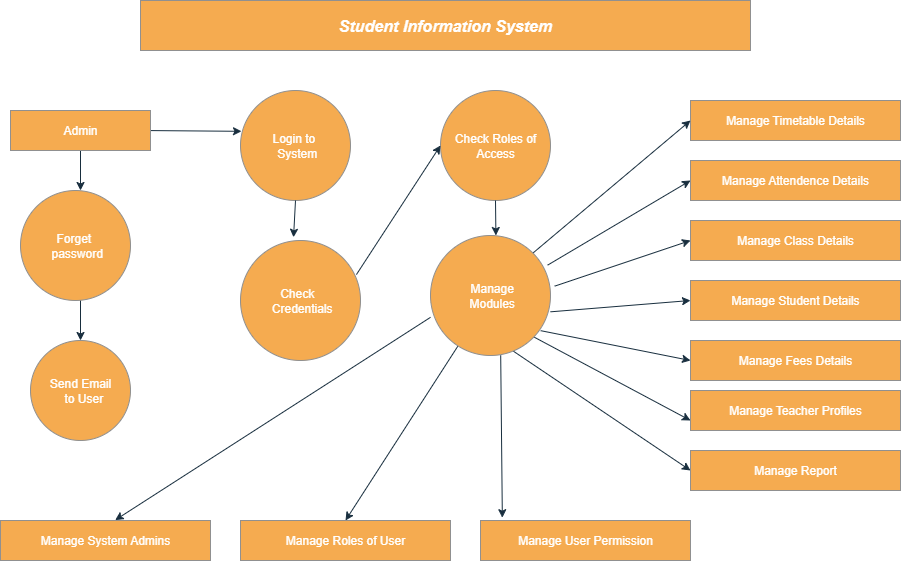

The diagram above was exported from draw.io. Its source (the exported page's mxGraphModel, read from the mxfile embedded in the PNG):
<mxGraphModel dx="1029" dy="603" grid="1" gridSize="10" guides="1" tooltips="1" connect="1" arrows="1" fold="1" page="1" pageScale="1" pageWidth="850" pageHeight="1100" math="0" shadow="0">
  <root>
    <mxCell id="0" />
    <mxCell id="1" parent="0" />
    <mxCell id="o3rX5R0_oX0OED0hgeKq-3" value="" style="endArrow=classic;html=1;rounded=0;exitX=0.5;exitY=1;exitDx=0;exitDy=0;labelBackgroundColor=none;strokeColor=#182E3E;fontColor=default;" edge="1" parent="1">
      <mxGeometry width="50" height="50" relative="1" as="geometry">
        <mxPoint x="110" y="220" as="sourcePoint" />
        <mxPoint x="110" y="260" as="targetPoint" />
      </mxGeometry>
    </mxCell>
    <mxCell id="o3rX5R0_oX0OED0hgeKq-5" value="" style="endArrow=classic;html=1;rounded=0;labelBackgroundColor=none;strokeColor=#182E3E;fontColor=default;" edge="1" parent="1">
      <mxGeometry width="50" height="50" relative="1" as="geometry">
        <mxPoint x="110" y="370" as="sourcePoint" />
        <mxPoint x="110" y="410" as="targetPoint" />
        <Array as="points">
          <mxPoint x="110" y="360" />
        </Array>
      </mxGeometry>
    </mxCell>
    <mxCell id="o3rX5R0_oX0OED0hgeKq-6" value="&amp;nbsp; &amp;nbsp; &amp;nbsp;Send Email&amp;nbsp; &amp;nbsp; &amp;nbsp; &amp;nbsp; to User" style="ellipse;whiteSpace=wrap;html=1;aspect=fixed;fillColor=#F5AB50;fontColor=#FFFFFF;strokeColor=#909090;labelBackgroundColor=none;" vertex="1" parent="1">
      <mxGeometry x="60" y="410" width="100" height="100" as="geometry" />
    </mxCell>
    <mxCell id="o3rX5R0_oX0OED0hgeKq-8" value="&amp;nbsp; &amp;nbsp; &amp;nbsp; Login to&amp;nbsp; &amp;nbsp; &amp;nbsp; &amp;nbsp; &amp;nbsp;System" style="ellipse;whiteSpace=wrap;html=1;aspect=fixed;fillColor=#F5AB50;fontColor=light-dark(#ffffff, #d7d7d7);strokeColor=#909090;labelBackgroundColor=none;" vertex="1" parent="1">
      <mxGeometry x="270" y="160" width="110" height="110" as="geometry" />
    </mxCell>
    <mxCell id="o3rX5R0_oX0OED0hgeKq-10" value="Check Roles of Access" style="ellipse;whiteSpace=wrap;html=1;aspect=fixed;fillColor=#F5AB50;fontColor=#FFFFFF;strokeColor=#909090;labelBackgroundColor=none;" vertex="1" parent="1">
      <mxGeometry x="470" y="160" width="110" height="110" as="geometry" />
    </mxCell>
    <mxCell id="o3rX5R0_oX0OED0hgeKq-11" value="&amp;nbsp; &amp;nbsp;Check&amp;nbsp; &amp;nbsp; &amp;nbsp; &amp;nbsp;Credentials" style="ellipse;whiteSpace=wrap;html=1;aspect=fixed;fillColor=#F5AB50;fontColor=#FFFFFF;strokeColor=#909090;labelBackgroundColor=none;" vertex="1" parent="1">
      <mxGeometry x="270" y="310" width="120" height="120" as="geometry" />
    </mxCell>
    <mxCell id="o3rX5R0_oX0OED0hgeKq-14" value="Manage Timetable Details" style="rounded=0;whiteSpace=wrap;html=1;fillColor=#F5AB50;fontColor=#FFFFFF;strokeColor=#909090;fillStyle=solid;labelBackgroundColor=none;" vertex="1" parent="1">
      <mxGeometry x="720" y="170" width="210" height="40" as="geometry" />
    </mxCell>
    <mxCell id="o3rX5R0_oX0OED0hgeKq-16" value="Manage Class Details" style="rounded=0;whiteSpace=wrap;html=1;fillStyle=solid;fillColor=#F5AB50;fontColor=#FFFFFF;strokeColor=#909090;labelBackgroundColor=none;" vertex="1" parent="1">
      <mxGeometry x="720" y="290" width="210" height="40" as="geometry" />
    </mxCell>
    <mxCell id="o3rX5R0_oX0OED0hgeKq-17" value="Manage Student Details" style="rounded=0;whiteSpace=wrap;html=1;fillColor=#F5AB50;fontColor=#FFFFFF;strokeColor=#909090;labelBackgroundColor=none;" vertex="1" parent="1">
      <mxGeometry x="720" y="350" width="210" height="40" as="geometry" />
    </mxCell>
    <mxCell id="o3rX5R0_oX0OED0hgeKq-18" value="Manage Fees Details" style="rounded=0;whiteSpace=wrap;html=1;fillColor=#F5AB50;fontColor=#FFFFFF;strokeColor=#909090;labelBackgroundColor=none;" vertex="1" parent="1">
      <mxGeometry x="720" y="410" width="210" height="40" as="geometry" />
    </mxCell>
    <mxCell id="o3rX5R0_oX0OED0hgeKq-19" value="Manage Teacher Profiles" style="rounded=0;whiteSpace=wrap;html=1;fillColor=#F5AB50;fontColor=#FFFFFF;strokeColor=#909090;labelBackgroundColor=none;" vertex="1" parent="1">
      <mxGeometry x="720" y="460" width="210" height="40" as="geometry" />
    </mxCell>
    <mxCell id="o3rX5R0_oX0OED0hgeKq-20" value="Manage Report" style="rounded=0;whiteSpace=wrap;html=1;fillColor=#F5AB50;fontColor=#FFFFFF;strokeColor=#909090;labelBackgroundColor=none;" vertex="1" parent="1">
      <mxGeometry x="720" y="520" width="210" height="40" as="geometry" />
    </mxCell>
    <mxCell id="o3rX5R0_oX0OED0hgeKq-21" value="Manage System Admins" style="rounded=0;whiteSpace=wrap;html=1;fillColor=#F5AB50;fontColor=#FFFFFF;strokeColor=#909090;labelBackgroundColor=none;" vertex="1" parent="1">
      <mxGeometry x="30" y="590" width="210" height="40" as="geometry" />
    </mxCell>
    <mxCell id="o3rX5R0_oX0OED0hgeKq-22" value="Manage Roles of User" style="rounded=0;whiteSpace=wrap;html=1;fillColor=#F5AB50;fontColor=#FFFFFF;strokeColor=#909090;labelBackgroundColor=none;" vertex="1" parent="1">
      <mxGeometry x="270" y="590" width="210" height="40" as="geometry" />
    </mxCell>
    <mxCell id="o3rX5R0_oX0OED0hgeKq-23" value="Manage User Permission" style="rounded=0;whiteSpace=wrap;html=1;fillColor=#F5AB50;fontColor=#FFFFFF;strokeColor=#909090;labelBackgroundColor=none;" vertex="1" parent="1">
      <mxGeometry x="510" y="590" width="210" height="40" as="geometry" />
    </mxCell>
    <mxCell id="o3rX5R0_oX0OED0hgeKq-24" value="" style="endArrow=classic;html=1;rounded=0;entryX=0.009;entryY=0.371;entryDx=0;entryDy=0;entryPerimeter=0;labelBackgroundColor=none;strokeColor=#182E3E;fontColor=default;" edge="1" parent="1" target="o3rX5R0_oX0OED0hgeKq-8">
      <mxGeometry width="50" height="50" relative="1" as="geometry">
        <mxPoint x="170" y="200" as="sourcePoint" />
        <mxPoint x="220" y="150" as="targetPoint" />
      </mxGeometry>
    </mxCell>
    <mxCell id="o3rX5R0_oX0OED0hgeKq-27" value="" style="endArrow=classic;html=1;rounded=0;exitX=0.5;exitY=1;exitDx=0;exitDy=0;entryX=0.442;entryY=-0.027;entryDx=0;entryDy=0;entryPerimeter=0;labelBackgroundColor=none;strokeColor=#182E3E;fontColor=default;" edge="1" parent="1" source="o3rX5R0_oX0OED0hgeKq-8" target="o3rX5R0_oX0OED0hgeKq-11">
      <mxGeometry width="50" height="50" relative="1" as="geometry">
        <mxPoint x="430" y="400" as="sourcePoint" />
        <mxPoint x="480" y="350" as="targetPoint" />
      </mxGeometry>
    </mxCell>
    <mxCell id="o3rX5R0_oX0OED0hgeKq-28" value="" style="endArrow=classic;html=1;rounded=0;exitX=0.966;exitY=0.284;exitDx=0;exitDy=0;exitPerimeter=0;entryX=0;entryY=0.5;entryDx=0;entryDy=0;labelBackgroundColor=none;strokeColor=#182E3E;fontColor=default;" edge="1" parent="1" source="o3rX5R0_oX0OED0hgeKq-11" target="o3rX5R0_oX0OED0hgeKq-10">
      <mxGeometry width="50" height="50" relative="1" as="geometry">
        <mxPoint x="430" y="400" as="sourcePoint" />
        <mxPoint x="480" y="350" as="targetPoint" />
      </mxGeometry>
    </mxCell>
    <mxCell id="o3rX5R0_oX0OED0hgeKq-29" value="" style="endArrow=classic;html=1;rounded=0;exitX=0.5;exitY=1;exitDx=0;exitDy=0;entryX=0.545;entryY=0;entryDx=0;entryDy=0;entryPerimeter=0;labelBackgroundColor=none;strokeColor=#182E3E;fontColor=default;" edge="1" parent="1" source="o3rX5R0_oX0OED0hgeKq-10" target="o3rX5R0_oX0OED0hgeKq-13">
      <mxGeometry width="50" height="50" relative="1" as="geometry">
        <mxPoint x="430" y="400" as="sourcePoint" />
        <mxPoint x="526" y="305" as="targetPoint" />
      </mxGeometry>
    </mxCell>
    <mxCell id="o3rX5R0_oX0OED0hgeKq-31" value="" style="endArrow=classic;html=1;rounded=0;exitX=1;exitY=0;exitDx=0;exitDy=0;entryX=0;entryY=0.5;entryDx=0;entryDy=0;labelBackgroundColor=none;strokeColor=#182E3E;fontColor=default;" edge="1" parent="1" source="o3rX5R0_oX0OED0hgeKq-13" target="o3rX5R0_oX0OED0hgeKq-14">
      <mxGeometry width="50" height="50" relative="1" as="geometry">
        <mxPoint x="450" y="380" as="sourcePoint" />
        <mxPoint x="480" y="350" as="targetPoint" />
      </mxGeometry>
    </mxCell>
    <mxCell id="o3rX5R0_oX0OED0hgeKq-32" value="" style="endArrow=classic;html=1;rounded=0;exitX=0.976;exitY=0.247;exitDx=0;exitDy=0;exitPerimeter=0;entryX=0;entryY=0.5;entryDx=0;entryDy=0;labelBackgroundColor=none;strokeColor=#182E3E;fontColor=default;" edge="1" parent="1" source="o3rX5R0_oX0OED0hgeKq-13">
      <mxGeometry width="50" height="50" relative="1" as="geometry">
        <mxPoint x="570" y="446" as="sourcePoint" />
        <mxPoint x="720" y="250" as="targetPoint" />
        <Array as="points" />
      </mxGeometry>
    </mxCell>
    <mxCell id="o3rX5R0_oX0OED0hgeKq-34" value="" style="endArrow=classic;html=1;rounded=0;entryX=0;entryY=0.5;entryDx=0;entryDy=0;exitX=1.035;exitY=0.422;exitDx=0;exitDy=0;exitPerimeter=0;labelBackgroundColor=none;strokeColor=#182E3E;fontColor=default;" edge="1" parent="1" source="o3rX5R0_oX0OED0hgeKq-13" target="o3rX5R0_oX0OED0hgeKq-16">
      <mxGeometry width="50" height="50" relative="1" as="geometry">
        <mxPoint x="430" y="400" as="sourcePoint" />
        <mxPoint x="650" y="330" as="targetPoint" />
      </mxGeometry>
    </mxCell>
    <mxCell id="o3rX5R0_oX0OED0hgeKq-36" value="" style="endArrow=classic;html=1;rounded=0;entryX=0;entryY=0.75;entryDx=0;entryDy=0;labelBackgroundColor=none;strokeColor=#182E3E;fontColor=default;" edge="1" parent="1" target="o3rX5R0_oX0OED0hgeKq-19">
      <mxGeometry width="50" height="50" relative="1" as="geometry">
        <mxPoint x="560.0033526430127" y="404.6816363096236" as="sourcePoint" />
        <mxPoint x="708.7" y="500" as="targetPoint" />
      </mxGeometry>
    </mxCell>
    <mxCell id="o3rX5R0_oX0OED0hgeKq-37" value="" style="endArrow=classic;html=1;rounded=0;entryX=0;entryY=0.5;entryDx=0;entryDy=0;exitX=0.918;exitY=0.793;exitDx=0;exitDy=0;exitPerimeter=0;labelBackgroundColor=none;strokeColor=#182E3E;fontColor=default;" edge="1" parent="1" source="o3rX5R0_oX0OED0hgeKq-13" target="o3rX5R0_oX0OED0hgeKq-18">
      <mxGeometry width="50" height="50" relative="1" as="geometry">
        <mxPoint x="430" y="400" as="sourcePoint" />
        <mxPoint x="480" y="350" as="targetPoint" />
      </mxGeometry>
    </mxCell>
    <mxCell id="o3rX5R0_oX0OED0hgeKq-38" value="" style="endArrow=classic;html=1;rounded=0;entryX=0;entryY=0.5;entryDx=0;entryDy=0;exitX=1;exitY=0.636;exitDx=0;exitDy=0;exitPerimeter=0;labelBackgroundColor=none;strokeColor=#182E3E;fontColor=default;" edge="1" parent="1" source="o3rX5R0_oX0OED0hgeKq-13" target="o3rX5R0_oX0OED0hgeKq-17">
      <mxGeometry width="50" height="50" relative="1" as="geometry">
        <mxPoint x="430" y="400" as="sourcePoint" />
        <mxPoint x="700" y="380" as="targetPoint" />
      </mxGeometry>
    </mxCell>
    <mxCell id="o3rX5R0_oX0OED0hgeKq-45" value="" style="endArrow=classic;html=1;rounded=0;entryX=0.546;entryY=-0.01;entryDx=0;entryDy=0;entryPerimeter=0;exitX=0;exitY=0.682;exitDx=0;exitDy=0;exitPerimeter=0;labelBackgroundColor=none;strokeColor=#182E3E;fontColor=default;" edge="1" parent="1" source="o3rX5R0_oX0OED0hgeKq-13" target="o3rX5R0_oX0OED0hgeKq-21">
      <mxGeometry width="50" height="50" relative="1" as="geometry">
        <mxPoint x="430" y="400" as="sourcePoint" />
        <mxPoint x="480" y="350" as="targetPoint" />
      </mxGeometry>
    </mxCell>
    <mxCell id="o3rX5R0_oX0OED0hgeKq-48" value="" style="endArrow=classic;html=1;rounded=0;labelBackgroundColor=none;strokeColor=#182E3E;fontColor=default;" edge="1" parent="1" source="o3rX5R0_oX0OED0hgeKq-13">
      <mxGeometry width="50" height="50" relative="1" as="geometry">
        <mxPoint x="430" y="420" as="sourcePoint" />
        <mxPoint x="480" y="370" as="targetPoint" />
      </mxGeometry>
    </mxCell>
    <mxCell id="o3rX5R0_oX0OED0hgeKq-49" value="" style="endArrow=classic;html=1;rounded=0;entryX=0.5;entryY=0;entryDx=0;entryDy=0;strokeColor=#182E3E;labelBackgroundColor=none;fontColor=default;" edge="1" parent="1" source="o3rX5R0_oX0OED0hgeKq-13" target="o3rX5R0_oX0OED0hgeKq-22">
      <mxGeometry width="50" height="50" relative="1" as="geometry">
        <mxPoint x="450" y="430" as="sourcePoint" />
        <mxPoint x="380" y="580" as="targetPoint" />
      </mxGeometry>
    </mxCell>
    <mxCell id="o3rX5R0_oX0OED0hgeKq-13" value="&amp;nbsp; &amp;nbsp; &amp;nbsp; &amp;nbsp; Manage&amp;nbsp; &amp;nbsp; &amp;nbsp; &amp;nbsp; &amp;nbsp;Modules" style="ellipse;whiteSpace=wrap;html=1;aspect=fixed;fillColor=#F5AB50;fontColor=#FFFFFF;strokeColor=#909090;labelBackgroundColor=none;" vertex="1" parent="1">
      <mxGeometry x="460" y="305" width="120" height="120" as="geometry" />
    </mxCell>
    <mxCell id="o3rX5R0_oX0OED0hgeKq-51" value="" style="endArrow=classic;html=1;rounded=0;entryX=0.104;entryY=-0.07;entryDx=0;entryDy=0;entryPerimeter=0;exitX=0.585;exitY=0.998;exitDx=0;exitDy=0;exitPerimeter=0;labelBackgroundColor=none;strokeColor=#182E3E;fontColor=default;" edge="1" parent="1" source="o3rX5R0_oX0OED0hgeKq-13" target="o3rX5R0_oX0OED0hgeKq-23">
      <mxGeometry width="50" height="50" relative="1" as="geometry">
        <mxPoint x="430" y="420" as="sourcePoint" />
        <mxPoint x="480" y="370" as="targetPoint" />
      </mxGeometry>
    </mxCell>
    <mxCell id="o3rX5R0_oX0OED0hgeKq-54" value="" style="endArrow=classic;html=1;rounded=0;entryX=0;entryY=0.5;entryDx=0;entryDy=0;exitX=0.692;exitY=0.965;exitDx=0;exitDy=0;exitPerimeter=0;labelBackgroundColor=none;strokeColor=#182E3E;fontColor=default;" edge="1" parent="1" source="o3rX5R0_oX0OED0hgeKq-13" target="o3rX5R0_oX0OED0hgeKq-20">
      <mxGeometry width="50" height="50" relative="1" as="geometry">
        <mxPoint x="430" y="290" as="sourcePoint" />
        <mxPoint x="480" y="240" as="targetPoint" />
      </mxGeometry>
    </mxCell>
    <mxCell id="o3rX5R0_oX0OED0hgeKq-57" value="&amp;nbsp; &amp;nbsp; Forget&amp;nbsp; &amp;nbsp; &amp;nbsp; &amp;nbsp;password" style="ellipse;whiteSpace=wrap;html=1;aspect=fixed;labelBackgroundColor=none;fillColor=#F5AB50;strokeColor=#909090;fontColor=#FFFFFF;" vertex="1" parent="1">
      <mxGeometry x="50" y="260" width="110" height="110" as="geometry" />
    </mxCell>
    <mxCell id="o3rX5R0_oX0OED0hgeKq-58" value="Student Information System" style="rounded=0;whiteSpace=wrap;html=1;strokeColor=#909090;fontColor=#FFFFFF;fillColor=#F5AB50;horizontal=1;fontStyle=3;fontSize=16;" vertex="1" parent="1">
      <mxGeometry x="170" y="70" width="610" height="50" as="geometry" />
    </mxCell>
    <mxCell id="o3rX5R0_oX0OED0hgeKq-60" value="Admin" style="rounded=0;whiteSpace=wrap;html=1;strokeColor=#909090;fontColor=#FFFFFF;fillColor=#F5AB50;" vertex="1" parent="1">
      <mxGeometry x="40" y="180" width="140" height="40" as="geometry" />
    </mxCell>
    <mxCell id="o3rX5R0_oX0OED0hgeKq-61" value="Manage Attendence Details" style="rounded=0;whiteSpace=wrap;html=1;strokeColor=#909090;fontColor=#FFFFFF;fillColor=#F5AB50;" vertex="1" parent="1">
      <mxGeometry x="720" y="230" width="210" height="40" as="geometry" />
    </mxCell>
  </root>
</mxGraphModel>